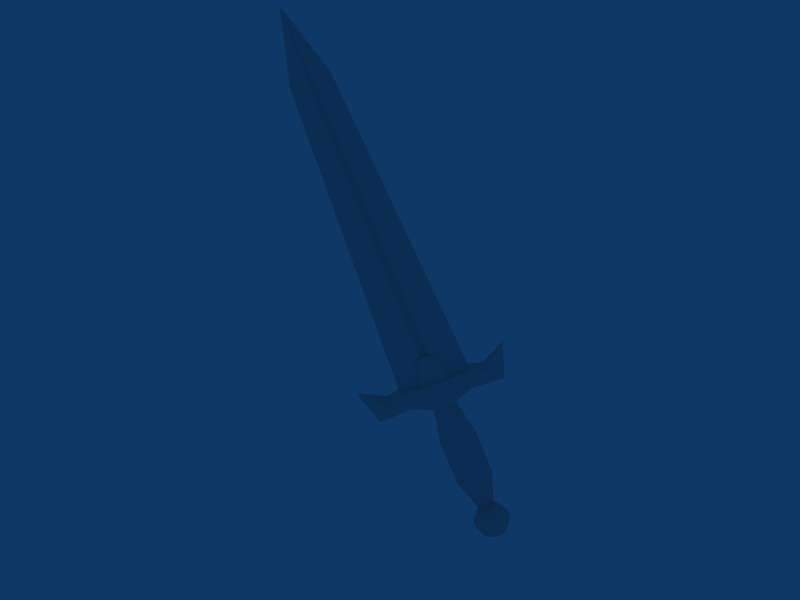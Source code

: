 # Source: sword.blend  (saved by Blender 2.41.0; exported with 4.5.12 LTS)
import bpy
from mathutils import Matrix  # noqa: F401  (used for matrix-valued properties, if any)

bpy.ops.wm.read_factory_settings(use_empty=True)
scene = bpy.context.scene
scene.name = 'Scene'

# ---- collections
col_collection_1 = bpy.data.collections.new('Collection 1'); scene.collection.children.link(col_collection_1)
col_collection_2 = bpy.data.collections.new('Collection 2'); scene.collection.children.link(col_collection_2)
col_collection_3 = bpy.data.collections.new('Collection 3'); scene.collection.children.link(col_collection_3)

# ---- materials (node trees are filled in below, after node groups)
mat_material = bpy.data.materials.new('Material')
mat_material.alpha_threshold = 0.0
mat_material.preview_render_type = 'FLAT'
mat_material.roughness = 0.5
mat_material.line_color = (0.0, 0.0, 0.0, 1.0)

# ---- material node trees

# ---- world
world_world = bpy.data.worlds.new('World'); scene.world = world_world
world_world.color = (0.05656, 0.2208, 0.4)
world_world.use_sun_shadow = False
world_world.sun_shadow_jitter_overblur = 0.0
world_world.cycles.sampling_method = 'MANUAL'
world_world.cycles.sample_map_resolution = 256

# ---- meshes
me_meshblade = bpy.data.meshes.new('MeshBlade')
me_meshblade.from_pydata([(0.2, 0.2, 0.0), (1.103, -5.902e-08, 0.0), (0.2, -0.2, 0.0), (-4.9e-08, -0.05657, 0.0), (-0.2, -0.2, 0.0), (-1.103, 2.349e-09, 0.0), (-0.2, 0.2, 0.0), (-6.114e-08, 0.05657, 0.0), (0.1, 0.1, 10.0), (0.5515, -4.441e-08, 10.0), (0.1, -0.1, 10.0), (-2.45e-08, -0.02828, 10.0), (-0.1, -0.1, 10.0), (-0.5515, -1.373e-08, 10.0), (-0.1, 0.1, 10.0), (-3.057e-08, 0.02828, 10.0), (0.0, -2.98e-08, 12.0)], [], [(1, 0, 8, 9), (2, 1, 9, 10), (3, 2, 10, 11), (4, 3, 11, 12), (5, 4, 12, 13), (6, 5, 13, 14), (7, 6, 14, 15), (0, 7, 15, 8), (9, 8, 16), (10, 9, 16), (11, 10, 16), (12, 11, 16), (13, 12, 16), (14, 13, 16), (15, 14, 16), (8, 15, 16)])
me_meshblade.use_remesh_preserve_volume = False
me_meshblade.use_remesh_preserve_attributes = False
me_meshblade.use_mirror_vertex_groups = False
me_meshblade.update()
me_sphere = bpy.data.meshes.new('Sphere')
me_sphere.from_pydata([(-4.257e-07, -1.763e-07, -1.414), (4.535e-08, -0.7036, 12.31), (-0.4975, -0.4975, 12.31), (-0.995, -0.995, 8.307), (-0.995, -0.995, 4.307), (-0.1951, -0.1951, -1.387), (-0.3827, -0.3827, -1.307), (-0.5556, -0.5556, -1.176), (-0.7071, -0.7071, -1.0), (-0.8315, -0.8315, -0.7857), (-0.9239, -0.9239, -0.5412), (-0.9808, -0.9808, -0.2759), (-1.0, -1.0, 0.0), (-0.9808, -0.9808, 0.2759), (-0.9239, -0.9239, 0.5412), (-0.8315, -0.8315, 0.7857), (-0.7071, -0.7071, 1.0), (-0.5556, -0.5556, 1.176), (-0.3827, -0.3827, 1.307), (-0.5412, 0.0, 1.307), (-0.7857, 0.0, 1.176), (-1.0, -8.429e-08, 1.0), (-1.176, -1.264e-07, 0.7857), (-1.307, 0.0, 0.5412), (-1.387, 0.0, 0.2759), (-1.414, -1.264e-07, 0.0), (-1.387, 0.0, -0.2759), (-1.307, 0.0, -0.5412), (-1.176, -1.264e-07, -0.7857), (-1.0, -8.429e-08, -1.0), (-0.7857, -4.215e-08, -1.176), (-0.5412, -4.215e-08, -1.307), (-0.2759, -2.107e-08, -1.387), (-1.407, -8.429e-08, 4.307), (-1.407, -8.429e-08, 8.307), (-0.7036, -4.215e-08, 12.31), (-0.4975, 0.4975, 12.31), (-0.995, 0.995, 8.307), (-0.995, 0.995, 4.307), (-0.1951, 0.1951, -1.387), (-0.3827, 0.3827, -1.307), (-0.5556, 0.5556, -1.176), (-0.7071, 0.7071, -1.0), (-0.8315, 0.8315, -0.7857), (-0.9239, 0.9239, -0.5412), (-0.9808, 0.9808, -0.2759), (-1.0, 1.0, 0.0), (-0.9808, 0.9808, 0.2759), (-0.9239, 0.9239, 0.5412), (-0.8315, 0.8315, 0.7857), (-0.7071, 0.7071, 1.0), (-0.5556, 0.5556, 1.176), (-0.3827, 0.3827, 1.307), (0.0, 0.5412, 1.307), (0.0, 0.7857, 1.176), (-8.429e-08, 1.0, 1.0), (-1.264e-07, 1.176, 0.7857), (0.0, 1.307, 0.5412), (0.0, 1.387, 0.2759), (-1.264e-07, 1.414, 0.0), (0.0, 1.387, -0.2759), (0.0, 1.307, -0.5412), (-1.264e-07, 1.176, -0.7857), (-8.429e-08, 1.0, -1.0), (-4.215e-08, 0.7857, -1.176), (-4.215e-08, 0.5412, -1.307), (-2.107e-08, 0.2759, -1.387), (-8.429e-08, 1.407, 4.307), (-8.429e-08, 1.407, 8.307), (-4.215e-08, 0.7036, 12.31), (0.4975, 0.4975, 12.31), (0.995, 0.995, 8.307), (0.995, 0.995, 4.307), (0.1951, 0.1951, -1.387), (0.3827, 0.3827, -1.307), (0.5556, 0.5556, -1.176), (0.7071, 0.7071, -1.0), (0.8315, 0.8315, -0.7857), (0.9239, 0.9239, -0.5412), (0.9808, 0.9808, -0.2759), (1.0, 1.0, 0.0), (0.9808, 0.9808, 0.2759), (0.9239, 0.9239, 0.5412), (0.8315, 0.8315, 0.7857), (0.7071, 0.7071, 1.0), (0.5556, 0.5556, 1.176), (0.3827, 0.3827, 1.307), (0.5412, 0.0, 1.307), (0.7857, 0.0, 1.176), (1.0, 8.429e-08, 1.0), (1.176, 1.264e-07, 0.7857), (1.307, 0.0, 0.5412), (1.387, 0.0, 0.2759), (1.414, 1.264e-07, 0.0), (1.387, 0.0, -0.2759), (1.307, 0.0, -0.5412), (1.176, 1.264e-07, -0.7857), (1.0, 8.429e-08, -1.0), (0.7857, 4.215e-08, -1.176), (0.5412, 4.215e-08, -1.307), (0.2759, 2.107e-08, -1.387), (1.407, 8.429e-08, 4.307), (1.407, 8.429e-08, 8.307), (0.7036, 4.215e-08, 12.31), (0.4975, -0.4975, 12.31), (0.995, -0.995, 8.307), (0.995, -0.995, 4.307), (0.1951, -0.1951, -1.387), (0.3827, -0.3827, -1.307), (0.5556, -0.5556, -1.176), (0.7071, -0.7071, -1.0), (0.8315, -0.8315, -0.7857), (0.9239, -0.9239, -0.5412), (0.9808, -0.9808, -0.2759), (1.0, -1.0, 0.0), (0.9808, -0.9808, 0.2759), (0.9239, -0.9239, 0.5412), (0.8315, -0.8315, 0.7857), (0.7071, -0.7071, 1.0), (0.5556, -0.5556, 1.176), (0.3827, -0.3827, 1.307), (0.0, -0.5412, 1.307), (0.0, -0.7857, 1.176), (8.429e-08, -1.0, 1.0), (1.264e-07, -1.176, 0.7857), (0.0, -1.307, 0.5412), (0.0, -1.387, 0.2759), (1.686e-07, -1.414, 0.0), (0.0, -1.387, -0.2759), (0.0, -1.307, -0.5412), (1.264e-07, -1.176, -0.7857), (8.429e-08, -1.0, -1.0), (4.215e-08, -0.7857, -1.176), (4.215e-08, -0.5412, -1.307), (2.107e-08, -0.2759, -1.387), (8.429e-08, -1.407, 4.307), (8.429e-08, -1.407, 8.307)], [], [(1, 2, 3, 136), (136, 3, 4, 135), (135, 4, 18, 121), (5, 0, 134), (134, 133, 6, 5), (133, 132, 7, 6), (132, 131, 8, 7), (131, 130, 9, 8), (130, 129, 10, 9), (129, 128, 11, 10), (128, 127, 12, 11), (127, 126, 13, 12), (126, 125, 14, 13), (125, 124, 15, 14), (124, 123, 16, 15), (123, 122, 17, 16), (122, 121, 18, 17), (17, 18, 19, 20), (16, 17, 20, 21), (15, 16, 21, 22), (14, 15, 22, 23), (13, 14, 23, 24), (12, 13, 24, 25), (11, 12, 25, 26), (10, 11, 26, 27), (9, 10, 27, 28), (8, 9, 28, 29), (7, 8, 29, 30), (6, 7, 30, 31), (5, 6, 31, 32), (32, 0, 5), (4, 33, 19, 18), (3, 34, 33, 4), (2, 35, 34, 3), (35, 36, 37, 34), (34, 37, 38, 33), (33, 38, 52, 19), (39, 0, 32), (32, 31, 40, 39), (31, 30, 41, 40), (30, 29, 42, 41), (29, 28, 43, 42), (28, 27, 44, 43), (27, 26, 45, 44), (26, 25, 46, 45), (25, 24, 47, 46), (24, 23, 48, 47), (23, 22, 49, 48), (22, 21, 50, 49), (21, 20, 51, 50), (20, 19, 52, 51), (51, 52, 53, 54), (50, 51, 54, 55), (49, 50, 55, 56), (48, 49, 56, 57), (47, 48, 57, 58), (46, 47, 58, 59), (45, 46, 59, 60), (44, 45, 60, 61), (43, 44, 61, 62), (42, 43, 62, 63), (41, 42, 63, 64), (40, 41, 64, 65), (39, 40, 65, 66), (66, 0, 39), (38, 67, 53, 52), (37, 68, 67, 38), (36, 69, 68, 37), (69, 70, 71, 68), (68, 71, 72, 67), (67, 72, 86, 53), (73, 0, 66), (66, 65, 74, 73), (65, 64, 75, 74), (64, 63, 76, 75), (63, 62, 77, 76), (62, 61, 78, 77), (61, 60, 79, 78), (60, 59, 80, 79), (59, 58, 81, 80), (58, 57, 82, 81), (57, 56, 83, 82), (56, 55, 84, 83), (55, 54, 85, 84), (54, 53, 86, 85), (85, 86, 87, 88), (84, 85, 88, 89), (83, 84, 89, 90), (82, 83, 90, 91), (81, 82, 91, 92), (80, 81, 92, 93), (79, 80, 93, 94), (78, 79, 94, 95), (77, 78, 95, 96), (76, 77, 96, 97), (75, 76, 97, 98), (74, 75, 98, 99), (73, 74, 99, 100), (100, 0, 73), (72, 101, 87, 86), (71, 102, 101, 72), (70, 103, 102, 71), (103, 104, 105, 102), (102, 105, 106, 101), (101, 106, 120, 87), (107, 0, 100), (100, 99, 108, 107), (99, 98, 109, 108), (98, 97, 110, 109), (97, 96, 111, 110), (96, 95, 112, 111), (95, 94, 113, 112), (94, 93, 114, 113), (93, 92, 115, 114), (92, 91, 116, 115), (91, 90, 117, 116), (90, 89, 118, 117), (89, 88, 119, 118), (88, 87, 120, 119), (119, 120, 121, 122), (118, 119, 122, 123), (117, 118, 123, 124), (116, 117, 124, 125), (115, 116, 125, 126), (114, 115, 126, 127), (113, 114, 127, 128), (112, 113, 128, 129), (111, 112, 129, 130), (110, 111, 130, 131), (109, 110, 131, 132), (108, 109, 132, 133), (107, 108, 133, 134), (134, 0, 107), (106, 135, 121, 120), (105, 136, 135, 106), (104, 1, 136, 105)])
me_sphere.polygons.foreach_set('use_smooth', [True] * 136)
me_sphere.materials.append(mat_material)
me_sphere.use_remesh_preserve_volume = False
me_sphere.use_remesh_preserve_attributes = False
me_sphere.use_mirror_vertex_groups = False
me_sphere.update()
me_cube = bpy.data.meshes.new('Cube')
me_cube.from_pydata([(1.5, 1.0, -1.5), (1.0, -1.0, -1.0), (-1.0, -1.0, -1.0), (-1.5, 1.0, -1.5), (1.5, 0.9994, 1.501), (1.0, -1.001, 1.001), (-1.0, -1.001, 1.001), (-1.5, 0.9994, 1.501), (-1.05, 1.812, -2.454), (-0.7, -0.1851, -3.015), (0.7, -0.1851, -3.015), (1.05, 1.812, -2.454), (1.05, 1.079, -4.917), (0.7, -0.3696, -6.402), (-0.7, -0.3696, -6.402), (-1.05, 1.079, -4.917), (5.96e-07, 3.218, -7.453), (-7.256e-07, 3.216, 7.455), (1.05, 1.078, 4.919), (0.7, -0.3709, 6.404), (-0.7, -0.3709, 6.404), (-1.05, 1.078, 4.919), (-1.05, 1.811, 2.455), (-0.7, -0.1864, 3.017), (0.7, -0.1864, 3.017), (1.05, 1.811, 2.455), (-0.35, 1.812, -2.454), (0.35, 1.812, -2.454), (-0.35, 1.811, 2.455), (0.35, 1.811, 2.455), (1.05, 1.812, -0.8174), (1.05, 1.811, 0.819), (-1.05, 1.812, -0.8174), (-1.05, 1.811, 0.819), (-0.6498, 1.812, -1.518), (-0.6498, 1.811, 1.52), (0.6498, 1.812, -1.518), (0.6498, 1.811, 1.52), (0.8448, 4.811, 0.7612), (0.8448, 4.812, -0.7579), (-0.8448, 4.811, 0.7612), (-0.8448, 4.812, -0.7579)], [], [(4, 7, 6, 5), (0, 4, 5, 1), (1, 5, 6, 2), (2, 6, 7, 3), (4, 0, 3, 7), (2, 3, 8, 9), (0, 1, 10, 11), (1, 2, 9, 10), (10, 9, 14, 13), (11, 10, 13, 12), (9, 8, 15, 14), (14, 15, 16), (15, 12, 16), (12, 13, 16), (13, 14, 16), (20, 19, 17), (21, 20, 17), (18, 21, 17), (19, 18, 17), (24, 25, 18, 19), (22, 23, 20, 21), (23, 24, 19, 20), (6, 5, 24, 23), (7, 6, 23, 22), (5, 4, 25, 24), (3, 0, 27, 26), (27, 0, 11), (26, 8, 3), (26, 27, 12, 15), (8, 26, 15), (27, 11, 12), (29, 28, 21, 18), (25, 29, 18), (28, 22, 21), (28, 29, 4, 7), (22, 28, 7), (29, 25, 4), (4, 0, 30, 31), (30, 0, 11), (31, 25, 4), (33, 22, 28, 35), (32, 33, 35, 34), (8, 32, 34, 26), (35, 28, 29, 37), (26, 34, 36, 27), (37, 29, 25, 31), (36, 37, 31, 30), (27, 36, 30, 11), (33, 32, 3, 7), (22, 33, 7), (32, 8, 3), (36, 34, 41, 39), (37, 36, 39, 38), (35, 37, 38, 40), (34, 35, 40, 41), (41, 40, 38, 39)])
me_cube.use_remesh_preserve_volume = False
me_cube.use_remesh_preserve_attributes = False
me_cube.use_mirror_vertex_groups = False
me_cube.update()

# ---- objects
ob_blade = bpy.data.objects.new('Blade', me_meshblade)
ob_sphere = bpy.data.objects.new('Sphere', me_sphere)
ob_cube = bpy.data.objects.new('Cube', me_cube)

# ---- transforms, parenting, visibility, modifiers, constraints
ob_blade.location = (0.0, 0.1, 1.1)
ob_blade.rotation_euler = (1.112e-07, -0.3491, 0.7854)
ob_blade.scale = (0.2, 0.2, 0.2)
ob_blade.lock_rotations_4d = False
ob_blade.empty_display_type = 'ARROWS'
ob_blade.color = (0.0, 0.0, 0.0, 1.0)
ob_blade.lineart.crease_threshold = 0.0
ob_sphere.location = (0.2418, 0.3418, 0.1603)
ob_sphere.rotation_euler = (1.112e-07, -0.3491, 0.7854)
ob_sphere.scale = (0.08, 0.08, 0.08)
ob_sphere.lock_rotations_4d = False
ob_sphere.empty_display_type = 'ARROWS'
ob_sphere.color = (0.0, 0.0, 0.0, 1.0)
ob_sphere.lineart.crease_threshold = 0.0
ob_cube.location = (0.0, 0.1, 1.1)
ob_cube.rotation_euler = (1.222, -1.667e-07, 2.356)
ob_cube.scale = (0.06, 0.06, 0.06)
ob_cube.lock_rotations_4d = False
ob_cube.empty_display_type = 'ARROWS'
ob_cube.color = (0.0, 0.0, 0.0, 1.0)
ob_cube.lineart.crease_threshold = 0.0

# ---- collection membership
col_collection_1.objects.link(ob_blade)
col_collection_2.objects.link(ob_sphere)
col_collection_3.objects.link(ob_cube)

# ---- scene / render settings (as saved in the file)
scene.frame_start = 1; scene.frame_end = 250; scene.frame_set(1)
scene.render.engine = 'BLENDER_EEVEE_NEXT'
scene.render.image_settings.file_format = 'JPEG'
scene.render.image_settings.color_mode = 'RGB'
scene.render.image_settings.compression = 90
scene.render.resolution_x = 800
scene.render.resolution_y = 600
scene.render.resolution_percentage = 25
scene.render.pixel_aspect_x = 100.0
scene.render.pixel_aspect_y = 100.0
scene.render.fps = 25
scene.render.dither_intensity = 0.0
scene.render.use_compositing = False
scene.render.use_sequencer = False
scene.render.bake_bias = 0.0
scene.render.use_stamp_time = False
scene.render.use_stamp_date = False
scene.render.use_stamp_frame = False
scene.render.use_stamp_camera = False
scene.render.use_stamp_scene = False
scene.render.use_stamp_filename = False
scene.render.use_stamp_render_time = False
scene.render.stamp_font_size = 0
scene.cycles.use_denoising = False
scene.cycles.samples = 10
scene.cycles.sampling_pattern = 'TABULATED_SOBOL'
scene.cycles.light_sampling_threshold = 0.0
scene.cycles.use_adaptive_sampling = False
scene.cycles.use_light_tree = False
scene.cycles.blur_glossy = 0.0
scene.cycles.volume_bounces = 1
scene.cycles.pixel_filter_type = 'GAUSSIAN'
scene.cycles.sample_clamp_indirect = 0.0
scene.view_settings.view_transform = 'Raw'
bpy.context.view_layer.update()

# ---- added for rendering (the .blend has no active camera): camera
cam_auto = bpy.data.cameras.new('AutoCamera')
cam_auto.lens = 50.0
cam_auto.sensor_width = 36.0
cam_auto.clip_end = 1000.0
ob_auto_camera = bpy.data.objects.new('AutoCamera', cam_auto)
scene.collection.objects.link(ob_auto_camera)
ob_auto_camera.location = (3.35142, -4.28571, 4.53651)
ob_auto_camera.rotation_euler = (1.09748, -7.21219e-08, 0.694738)
scene.camera = ob_auto_camera
bpy.context.view_layer.update()
